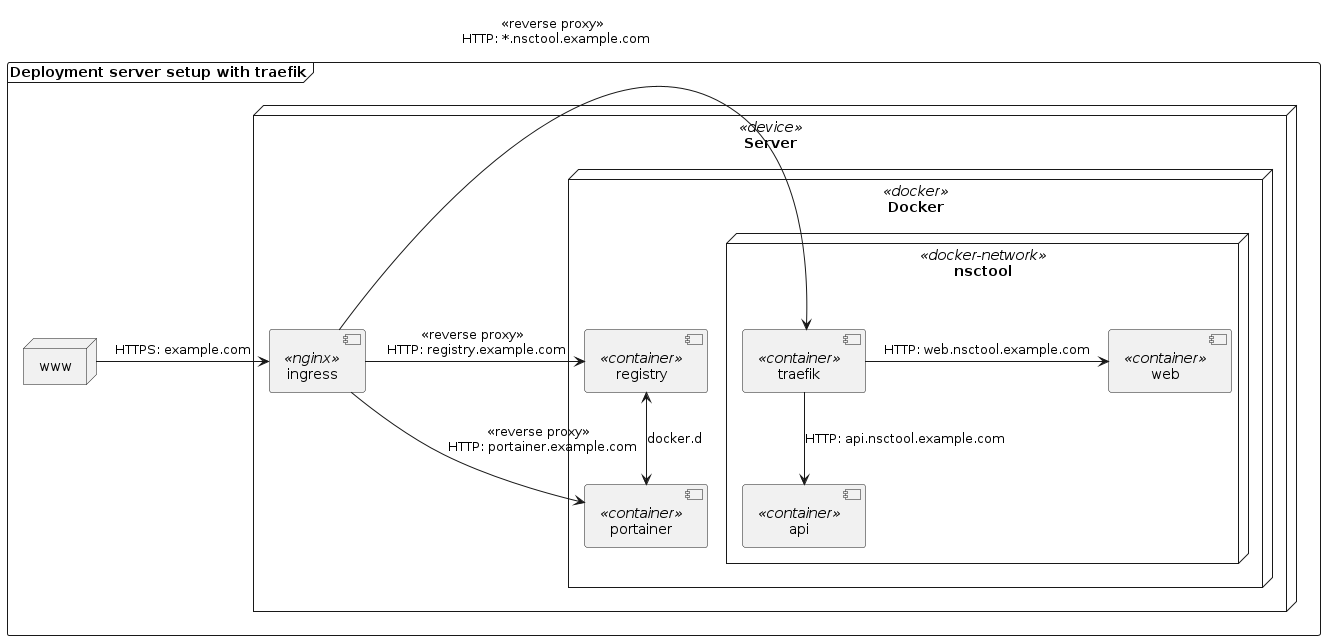

The diagram above was rendered by PlantUML. Its source (embedded in the PNG):
@startuml server-deployment
skinparam monochrome true

frame "Deployment server setup with traefik" {
    node www {
    }

    node Server <<device>> {
        [ingress] <<nginx>>

        node Docker <<docker>> {
            [registry] <<container>>
            [portainer] <<container>>
            
            node nsctool <<docker-network>> {
                [traefik] <<container>>
                [web] <<container>>
                [api] <<container>>
            }

            traefik -r-> web : HTTP: web.nsctool.example.com
            traefik --> api : HTTP: api.nsctool.example.com
        }

        ingress -r-> traefik : <<reverse proxy>> \n HTTP: *.nsctool.example.com
        ingress -r-> registry : <<reverse proxy>> \n HTTP: registry.example.com
        ingress -r-> portainer : <<reverse proxy>> \n HTTP: portainer.example.com
        registry <--> portainer : docker.d
    }

    www -r-> ingress : HTTPS: example.com
}

@enduml